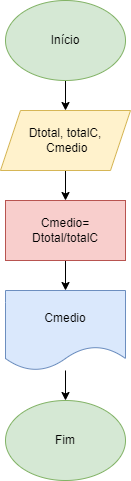

The diagram above was exported from draw.io. Its source (the exported page's mxGraphModel, read from the mxfile embedded in the PNG):
<mxGraphModel dx="794" dy="470" grid="1" gridSize="10" guides="1" tooltips="1" connect="1" arrows="1" fold="1" page="1" pageScale="1" pageWidth="827" pageHeight="1169" math="0" shadow="0">
  <root>
    <mxCell id="0" />
    <mxCell id="1" parent="0" />
    <mxCell id="S3jvFlwjGTJkz2TKRMj6-4" style="edgeStyle=orthogonalEdgeStyle;rounded=0;orthogonalLoop=1;jettySize=auto;html=1;" edge="1" parent="1" source="S3jvFlwjGTJkz2TKRMj6-1">
      <mxGeometry relative="1" as="geometry">
        <mxPoint x="400" y="160" as="targetPoint" />
      </mxGeometry>
    </mxCell>
    <mxCell id="S3jvFlwjGTJkz2TKRMj6-1" value="Início" style="ellipse;whiteSpace=wrap;html=1;fillColor=#d5e8d4;strokeColor=#82b366;" vertex="1" parent="1">
      <mxGeometry x="340" y="50" width="120" height="80" as="geometry" />
    </mxCell>
    <mxCell id="S3jvFlwjGTJkz2TKRMj6-9" style="edgeStyle=orthogonalEdgeStyle;rounded=0;orthogonalLoop=1;jettySize=auto;html=1;entryX=0.5;entryY=0;entryDx=0;entryDy=0;" edge="1" parent="1" source="S3jvFlwjGTJkz2TKRMj6-3" target="S3jvFlwjGTJkz2TKRMj6-5">
      <mxGeometry relative="1" as="geometry" />
    </mxCell>
    <mxCell id="S3jvFlwjGTJkz2TKRMj6-3" value="&lt;font style=&quot;vertical-align: inherit;&quot;&gt;&lt;font style=&quot;vertical-align: inherit;&quot;&gt;Dtotal, totalC,&lt;br&gt;&amp;nbsp;Cmedio&lt;/font&gt;&lt;/font&gt;" style="shape=parallelogram;perimeter=parallelogramPerimeter;whiteSpace=wrap;html=1;fixedSize=1;fillColor=#fff2cc;strokeColor=#d6b656;" vertex="1" parent="1">
      <mxGeometry x="335" y="160" width="130" height="60" as="geometry" />
    </mxCell>
    <mxCell id="S3jvFlwjGTJkz2TKRMj6-8" style="edgeStyle=orthogonalEdgeStyle;rounded=0;orthogonalLoop=1;jettySize=auto;html=1;entryX=0.5;entryY=0;entryDx=0;entryDy=0;" edge="1" parent="1" source="S3jvFlwjGTJkz2TKRMj6-5" target="S3jvFlwjGTJkz2TKRMj6-7">
      <mxGeometry relative="1" as="geometry" />
    </mxCell>
    <mxCell id="S3jvFlwjGTJkz2TKRMj6-5" value="&lt;font style=&quot;vertical-align: inherit;&quot;&gt;&lt;font style=&quot;vertical-align: inherit;&quot;&gt;Cmedio=&lt;br&gt;Dtotal/totalC&lt;br&gt;&lt;/font&gt;&lt;/font&gt;" style="rounded=0;whiteSpace=wrap;html=1;fillColor=#f8cecc;strokeColor=#b85450;" vertex="1" parent="1">
      <mxGeometry x="340" y="250" width="120" height="60" as="geometry" />
    </mxCell>
    <mxCell id="S3jvFlwjGTJkz2TKRMj6-11" style="edgeStyle=orthogonalEdgeStyle;rounded=0;orthogonalLoop=1;jettySize=auto;html=1;" edge="1" parent="1" source="S3jvFlwjGTJkz2TKRMj6-7" target="S3jvFlwjGTJkz2TKRMj6-10">
      <mxGeometry relative="1" as="geometry" />
    </mxCell>
    <mxCell id="S3jvFlwjGTJkz2TKRMj6-7" value="&lt;font style=&quot;vertical-align: inherit;&quot;&gt;&lt;font style=&quot;vertical-align: inherit;&quot;&gt;Cmedio&lt;/font&gt;&lt;/font&gt;" style="shape=document;whiteSpace=wrap;html=1;boundedLbl=1;fillColor=#dae8fc;strokeColor=#6c8ebf;" vertex="1" parent="1">
      <mxGeometry x="340" y="340" width="120" height="80" as="geometry" />
    </mxCell>
    <mxCell id="S3jvFlwjGTJkz2TKRMj6-10" value="&lt;font style=&quot;vertical-align: inherit;&quot;&gt;&lt;font style=&quot;vertical-align: inherit;&quot;&gt;Fim&lt;/font&gt;&lt;/font&gt;" style="ellipse;whiteSpace=wrap;html=1;fillColor=#d5e8d4;strokeColor=#82b366;" vertex="1" parent="1">
      <mxGeometry x="340" y="450" width="120" height="80" as="geometry" />
    </mxCell>
  </root>
</mxGraphModel>